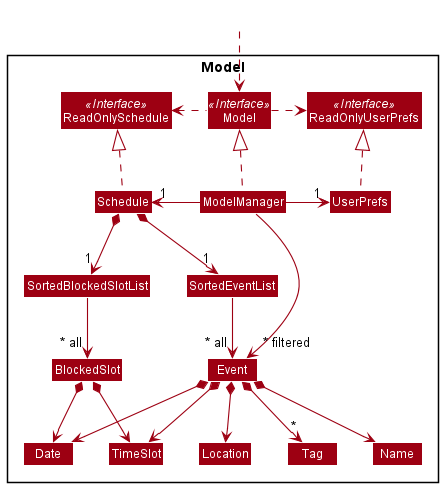

The diagram above was rendered by PlantUML. Its source (embedded in the PNG):
@startuml
!include style.puml
skinparam arrowThickness 1.1
skinparam arrowColor MODEL_COLOR
skinparam classBackgroundColor MODEL_COLOR

Package Model <<Rectangle>>{
Interface ReadOnlySchedule <<Interface>>
Interface ReadOnlyUserPrefs <<Interface>>
Interface Model <<Interface>>
Class Schedule
Class ReadOnlySchedule
Class Model
Class ModelManager
Class UserPrefs
Class ReadOnlyUserPrefs

Class SortedBlockedSlotList
Class BlockedSlot

Class SortedEventList
Class Event
Class Location
Class TimeSlot
Class Name
Class Date
Class Tag

}

Class HiddenOutside #FFFFFF
HiddenOutside ..> Model

Schedule .up.|> ReadOnlySchedule

ModelManager .up.|> Model
Model .right.> ReadOnlyUserPrefs
Model .left.> ReadOnlySchedule
ModelManager -left-> "1" Schedule
ModelManager -right-> "1" UserPrefs
UserPrefs .up.|> ReadOnlyUserPrefs

Schedule *--> "1" SortedEventList
SortedEventList --> "~* all" Event
SortedBlockedSlotList --> "~* all" BlockedSlot
Event *--> Name
Event *--> Date
Event *--> TimeSlot
Event *--> Location
Event *--> "*" Tag

Schedule *--> "1" SortedBlockedSlotList
BlockedSlot *--> Date
BlockedSlot *--> TimeSlot

Name -[hidden]right-> Date
Date -[hidden]right-> Location
Location -[hidden]right-> TimeSlot

ModelManager -->"~* filtered" Event
@enduml